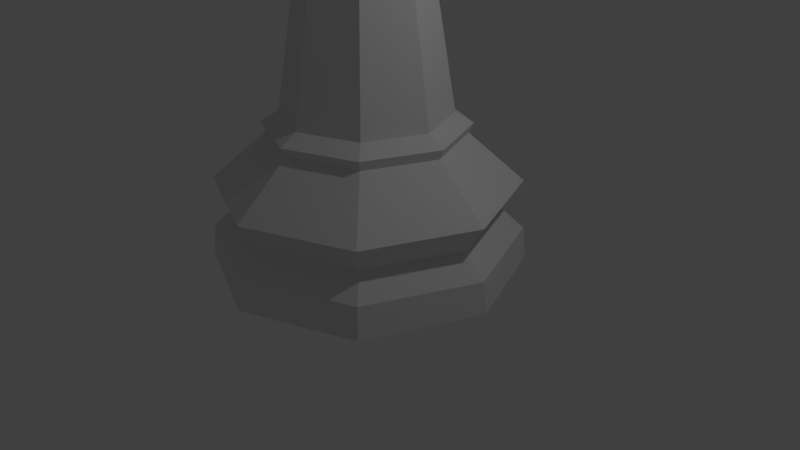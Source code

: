 # Source: queen-low-poly-crown.blend  (saved by Blender 2.78.0; exported with 4.5.12 LTS)
import bpy
from mathutils import Matrix  # noqa: F401  (used for matrix-valued properties, if any)

bpy.ops.wm.read_factory_settings(use_empty=True)
scene = bpy.context.scene
scene.name = 'Scene'

# ---- collections
col_collection_1 = bpy.data.collections.new('Collection 1'); scene.collection.children.link(col_collection_1)

# ---- world
world_world = bpy.data.worlds.new('World'); scene.world = world_world
world_world.color = (0.05088, 0.05088, 0.05088)
world_world.use_sun_shadow = False
world_world.sun_shadow_jitter_overblur = 0.0
world_world.cycles.sampling_method = 'MANUAL'

# ---- cameras
cam_camera = bpy.data.cameras.new('Camera')
cam_camera.clip_end = 100.0
cam_camera.lens = 35.0
cam_camera.sensor_width = 32.0
cam_camera.sensor_height = 18.0
cam_camera.ortho_scale = 7.314
cam_camera.dof.focus_distance = 0.0
cam_camera.dof.aperture_fstop = 128.0

# ---- lights
light_lamp = bpy.data.lights.new('Lamp', 'POINT')
light_lamp.transmission_factor = 0.0
light_lamp.cutoff_distance = 30.0
light_lamp.energy = 100.0
light_lamp.shadow_buffer_clip_start = 1.001
light_lamp.shadow_soft_size = 0.1
light_lamp.shadow_maximum_resolution = 0.006
light_lamp.use_absolute_resolution = True

# ---- meshes
me_sphere_002 = bpy.data.meshes.new('Sphere.002')
me_sphere_002.from_pydata([(-8.416e-08, 0.8196, 6.313), (-0.5796, 0.5796, 6.313), (-0.8196, -6.19e-07, 6.313), (-0.5796, -0.5796, 6.313), (-8.416e-08, -0.8196, 6.313), (0.5796, -0.5796, 6.313), (0.8196, -6.19e-07, 6.313), (0.5796, 0.5796, 6.313), (0.5329, 0.5329, 6.234), (0.7536, -6.195e-07, 6.234), (0.5329, -0.5329, 6.234), (1.309e-08, 2.0, 0.2843), (1.104e-07, 1.052, 2.212), (1.414, 1.414, 0.2843), (0.7437, 0.7437, 2.212), (2.0, -3.989e-07, 0.2843), (1.052, -1.556e-07, 2.212), (1.414, -1.414, 0.2843), (0.7437, -0.7437, 2.212), (-6.356e-07, -2.0, 0.2843), (-2.14e-07, -1.052, 2.212), (-1.414, -1.414, 0.2843), (-0.7437, -0.7437, 2.212), (-2.0, 1.385e-06, 0.2843), (-1.052, 7.851e-07, 2.212), (-1.414, 1.414, 0.2843), (-0.7437, 0.7437, 2.212), (1.309e-08, 1.916, 1.338), (1.354, 1.354, 1.338), (1.916, -3.664e-07, 1.338), (1.354, -1.354, 1.338), (-6.032e-07, -1.916, 1.338), (-1.354, -1.354, 1.338), (-1.916, 1.336e-06, 1.338), (-1.354, 1.354, 1.338), (1.104e-07, 1.276, 2.078), (0.9025, 0.9025, 2.078), (1.276, -2.043e-07, 2.078), (0.9025, -0.9025, 2.078), (-3.113e-07, -1.276, 2.078), (-0.9025, -0.9025, 2.078), (-1.276, 9.31e-07, 2.078), (-0.9025, 0.9025, 2.078), (4.553e-08, 1.66, 0.9581), (1.173, 1.173, 0.9581), (1.66, -3.016e-07, 0.9581), (1.173, -1.173, 0.9581), (-4.735e-07, -1.66, 0.9581), (-1.173, -1.173, 0.9581), (-1.66, 1.174e-06, 0.9581), (-1.173, 1.173, 0.9581), (1.104e-07, 1.221, 1.952), (0.8633, 0.8633, 1.952), (1.221, -1.88e-07, 1.952), (0.8633, -0.8633, 1.952), (-3.113e-07, -1.221, 1.952), (-0.8633, -0.8633, 1.952), (-1.221, 8.986e-07, 1.952), (-0.8633, 0.8633, 1.952), (1.309e-08, 1.948, 0.6886), (1.378, 1.378, 0.6886), (1.948, -3.827e-07, 0.6886), (1.378, -1.378, 0.6886), (-6.032e-07, -1.948, 0.6886), (-1.378, -1.378, 0.6886), (-1.948, 1.353e-06, 0.6886), (-1.378, 1.378, 0.6886), (-0.6945, 5.413e-07, 4.361), (0.4911, 0.4911, 4.361), (1.428e-07, 0.6945, 4.361), (-9.921e-08, -0.6945, 4.361), (-0.4911, 0.4911, 4.361), (0.4911, -0.4911, 4.361), (-0.4911, -0.4911, 4.361), (0.6945, -6.355e-08, 4.361), (-6.607e-08, -0.7536, 6.234), (0.5442, 0.5442, 5.338), (0.7696, -6.422e-07, 5.338), (0.5442, -0.5442, 5.338), (4.553e-08, -0.7696, 5.338), (-0.5329, -0.5329, 6.234), (-0.5442, -0.5442, 5.338), (-0.7696, -6.422e-07, 5.338), (-0.5442, 0.5442, 5.338), (1.309e-08, 0.7696, 5.338), (-0.7536, -6.195e-07, 6.234), (-0.5329, 0.5329, 6.234), (-6.607e-08, 0.7536, 6.234), (3.062e-08, 0.7536, 6.056), (-0.5329, 0.5329, 6.056), (-0.7536, -6.195e-07, 6.056), (-0.5329, -0.5329, 6.056), (3.062e-08, -0.7536, 6.056), (0.5329, -0.5329, 6.056), (0.7536, -6.195e-07, 6.056), (0.5329, 0.5329, 6.056), (0.6814, 0.6814, 5.918), (0.9637, -6.177e-07, 5.918), (0.6814, -0.6814, 5.918), (3.661e-08, -0.9637, 5.918), (-0.6814, -0.6814, 5.918), (-0.9637, -6.177e-07, 5.918), (-0.6814, 0.6814, 5.918), (3.661e-08, 0.9637, 5.918), (2.046e-08, 0.9576, 5.77), (-0.6771, 0.6771, 5.77), (-0.9576, -6.178e-07, 5.77), (-0.6771, -0.6771, 5.77), (2.046e-08, -0.9576, 5.77), (0.6771, -0.6771, 5.77), (0.9576, -6.178e-07, 5.77), (0.6771, 0.6771, 5.77), (-8.218e-08, 0.7536, 6.396), (-0.5329, 0.5329, 6.396), (-0.7536, -6.195e-07, 6.396), (-0.5329, -0.5329, 6.396), (-8.218e-08, -0.7536, 6.396), (0.5329, -0.5329, 6.396), (0.7536, -6.195e-07, 6.396), (0.5329, 0.5329, 6.396), (0.8948, 0.8948, 5.543), (0.8962, 0.8962, 5.626), (1.267, -6.055e-07, 5.626), (1.265, -6.084e-07, 5.543), (0.8962, -0.8962, 5.626), (0.8948, -0.8948, 5.543), (2.463e-09, -1.267, 5.626), (4.883e-09, -1.265, 5.543), (-0.8962, -0.8962, 5.626), (-0.8948, -0.8948, 5.543), (-1.267, -6.055e-07, 5.626), (-1.265, -6.084e-07, 5.543), (-0.8962, 0.8962, 5.626), (-0.8948, 0.8948, 5.543), (2.463e-09, 1.267, 5.626), (-3.896e-10, 1.265, 5.543), (-0.5644, -0.5644, 7.006), (-0.7982, -6.439e-07, 7.006), (0.5644, -0.5644, 7.006), (-9.285e-08, -0.7982, 7.006), (0.5644, 0.5644, 7.006), (0.7982, -6.121e-07, 7.006), (-7.468e-08, 0.7982, 7.006), (-0.5644, 0.5644, 7.006), (0.5814, -6.165e-07, 7.198), (0.4111, -0.4111, 7.198), (5.125e-07, -0.5814, 7.198), (-0.4111, -0.4111, 7.198), (0.4111, 0.4111, 7.198), (-0.5814, -6.397e-07, 7.198), (-0.4111, 0.4111, 7.198), (5.257e-07, 0.5814, 7.198), (0.1425, 0.1425, 7.792), (0.2016, 0.2016, 7.59), (0.2016, -2.429e-08, 7.792), (0.2851, -1.58e-08, 7.59), (0.1425, -0.1425, 7.792), (0.2016, -0.2016, 7.59), (9.127e-09, -0.2016, 7.792), (6.308e-10, -0.2851, 7.59), (-1.762e-08, -4.255e-08, 7.875), (-0.1425, -0.1425, 7.792), (-0.2016, -0.2016, 7.59), (-0.2016, -2.429e-08, 7.792), (-0.2851, -1.58e-08, 7.59), (-0.1425, 0.1425, 7.792), (-0.2016, 0.2016, 7.59), (6.308e-10, 0.2016, 7.792), (6.308e-10, 0.2851, 7.59), (1.107e-06, 0.2072, 7.402), (-0.1465, 0.1465, 7.402), (0.1465, 0.1465, 7.402), (-0.2072, -6.374e-07, 7.402), (0.1465, -0.1465, 7.402), (1.102e-06, -0.2072, 7.402), (0.2072, -6.292e-07, 7.402), (-0.1465, -0.1465, 7.402), (-1.011, -6.391e-07, 6.978), (-0.7146, 0.7146, 6.978), (-8.441e-08, 1.011, 6.978), (0.7146, 0.7146, 6.978), (1.011, -6.114e-07, 6.978), (0.7146, -0.7146, 6.978), (-1.002e-07, -1.011, 6.978), (-0.7146, -0.7146, 6.978), (-1.021, -0.423, 7.4), (0.423, -1.021, 7.4), (1.021, 0.423, 7.4), (0.423, 1.021, 7.4), (-0.423, -1.021, 7.4), (-1.021, 0.423, 7.4), (1.021, -0.423, 7.4), (-0.423, 1.021, 7.4)], [], [(87, 0, 7, 8), (85, 2, 1, 86), (75, 4, 3, 80), (10, 5, 4, 75), (9, 6, 5, 10), (86, 1, 0, 87), (8, 7, 6, 9), (5, 117, 116, 4), (91, 80, 85, 90), (93, 10, 75, 92), (89, 86, 87, 88), (92, 75, 80, 91), (90, 85, 86, 89), (94, 9, 10, 93), (38, 18, 20, 39), (37, 16, 18, 38), (54, 30, 29, 53), (58, 34, 33, 57), (57, 33, 32, 56), (36, 14, 16, 37), (53, 29, 28, 52), (13, 15, 17, 19, 21, 23, 25, 11), (59, 43, 44, 60), (66, 50, 43, 59), (42, 26, 12, 35), (65, 49, 50, 66), (56, 40, 41, 57), (58, 42, 35, 51), (54, 38, 39, 55), (64, 48, 49, 65), (63, 47, 48, 64), (35, 12, 14, 36), (62, 46, 47, 63), (57, 41, 42, 58), (51, 35, 36, 52), (55, 39, 40, 56), (61, 45, 46, 62), (60, 44, 45, 61), (41, 24, 26, 42), (11, 59, 60, 13), (53, 37, 38, 54), (52, 36, 37, 53), (25, 66, 59, 11), (23, 65, 66, 25), (40, 22, 24, 41), (21, 64, 65, 23), (56, 32, 31, 55), (51, 27, 34, 58), (19, 63, 64, 21), (17, 62, 63, 19), (52, 28, 27, 51), (55, 31, 30, 54), (74, 77, 78, 72), (15, 61, 62, 17), (39, 20, 22, 40), (13, 60, 61, 15), (27, 43, 50, 34), (34, 50, 49, 33), (33, 49, 48, 32), (32, 48, 47, 31), (31, 47, 46, 30), (30, 46, 45, 29), (29, 45, 44, 28), (28, 44, 43, 27), (20, 18, 72, 70), (24, 22, 73, 67), (26, 24, 67, 71), (22, 20, 70, 73), (18, 16, 74, 72), (16, 14, 68, 74), (12, 26, 71, 69), (14, 12, 69, 68), (76, 120, 123, 77), (108, 99, 100, 107), (80, 3, 2, 85), (134, 104, 111, 121), (105, 102, 103, 104), (88, 87, 8, 95), (122, 110, 109, 124), (111, 96, 97, 110), (101, 90, 89, 102), (124, 109, 108, 126), (96, 95, 94, 97), (97, 94, 93, 98), (126, 108, 107, 128), (95, 8, 9, 94), (99, 92, 91, 100), (128, 107, 106, 130), (102, 89, 88, 103), (109, 98, 99, 108), (79, 127, 129, 81), (130, 106, 105, 132), (83, 133, 135, 84), (81, 129, 131, 82), (132, 105, 104, 134), (106, 101, 102, 105), (69, 84, 76, 68), (67, 82, 83, 71), (73, 81, 82, 67), (70, 79, 81, 73), (72, 78, 79, 70), (71, 83, 84, 69), (68, 76, 77, 74), (121, 111, 110, 122), (104, 103, 96, 111), (77, 123, 125, 78), (103, 88, 95, 96), (78, 125, 127, 79), (110, 97, 98, 109), (107, 100, 101, 106), (98, 93, 92, 99), (82, 131, 133, 83), (100, 91, 90, 101), (6, 118, 117, 5), (4, 116, 115, 3), (3, 115, 114, 2), (1, 113, 112, 0), (0, 112, 119, 7), (2, 114, 113, 1), (7, 119, 118, 6), (121, 122, 123, 120), (122, 124, 125, 123), (124, 126, 127, 125), (126, 128, 129, 127), (128, 130, 131, 129), (133, 131, 130, 132), (135, 133, 132, 134), (134, 121, 120, 135), (84, 135, 120, 76), (145, 144, 175, 173), (147, 146, 174, 176), (144, 148, 171, 175), (149, 147, 176, 172), (151, 150, 170, 169), (150, 149, 172, 170), (148, 151, 169, 171), (146, 145, 173, 174), (139, 138, 145, 146), (140, 142, 151, 148), (143, 137, 149, 150), (142, 143, 150, 151), (137, 136, 147, 149), (141, 140, 148, 144), (136, 139, 146, 147), (138, 141, 144, 145), (167, 160, 152), (168, 167, 152, 153), (152, 160, 154), (153, 152, 154, 155), (154, 160, 156), (155, 154, 156, 157), (156, 160, 158), (157, 156, 158, 159), (158, 160, 161), (159, 158, 161, 162), (161, 160, 163), (162, 161, 163, 164), (163, 160, 165), (164, 163, 165, 166), (166, 165, 167, 168), (165, 160, 167), (171, 169, 168, 153), (170, 172, 164, 166), (174, 173, 157, 159), (175, 171, 153, 155), (173, 175, 155, 157), (172, 176, 162, 164), (169, 170, 166, 168), (176, 174, 159, 162), (179, 188, 180), (115, 184, 177, 114), (116, 183, 184, 115), (117, 182, 183, 116), (118, 181, 182, 117), (119, 180, 181, 118), (112, 179, 180, 119), (113, 178, 179, 112), (114, 177, 178, 113), (179, 142, 188), (142, 179, 192), (179, 178, 192), (178, 143, 192), (142, 140, 188), (142, 192, 143), (143, 178, 190), (178, 177, 190), (143, 190, 137), (190, 177, 137), (137, 177, 185), (177, 184, 185), (184, 136, 185), (136, 137, 185), (139, 136, 189), (184, 189, 136), (184, 183, 189), (189, 183, 139), (138, 139, 186), (139, 183, 186), (183, 182, 186), (186, 182, 138), (138, 182, 191), (138, 191, 141), (182, 181, 191), (191, 181, 141), (141, 181, 187), (141, 187, 140), (181, 180, 187), (187, 180, 140), (188, 140, 180)])
me_sphere_002.use_remesh_preserve_volume = False
me_sphere_002.use_remesh_preserve_attributes = False
me_sphere_002.use_mirror_vertex_groups = False
me_sphere_002.update()

# ---- objects
ob_queen = bpy.data.objects.new('Queen', me_sphere_002)
ob_lamp = bpy.data.objects.new('Lamp', light_lamp)
ob_camera = bpy.data.objects.new('Camera', cam_camera)

# ---- transforms, parenting, visibility, modifiers, constraints
ob_queen.location = (0.0, 0.0, -0.2843)
ob_queen.lineart.crease_threshold = 0.0
ob_lamp.location = (4.076, 1.005, 5.904)
ob_lamp.rotation_euler = (0.6503, 0.05522, 1.866)
ob_lamp.lock_rotations_4d = False
ob_lamp.empty_display_type = 'ARROWS'
ob_lamp.color = (0.0, 0.0, 0.0, 0.0)
ob_lamp.lineart.crease_threshold = 0.0
ob_camera.location = (7.481, -6.508, 5.344)
ob_camera.rotation_euler = (1.109, 0.0, 0.8149)
ob_camera.lock_rotations_4d = False
ob_camera.empty_display_type = 'ARROWS'
ob_camera.color = (0.0, 0.0, 0.0, 0.0)
ob_camera.display_type = 'WIRE'
ob_camera.lineart.crease_threshold = 0.0

# ---- collection membership
col_collection_1.objects.link(ob_queen)
col_collection_1.objects.link(ob_lamp)
col_collection_1.objects.link(ob_camera)

# ---- scene / render settings (as saved in the file)
scene.camera = ob_camera
scene.frame_start = 1; scene.frame_end = 250; scene.frame_set(1)
scene.render.engine = 'BLENDER_EEVEE_NEXT'
scene.render.resolution_percentage = 50
scene.render.dither_intensity = 0.0
scene.cycles.use_denoising = False
scene.cycles.samples = 128
scene.cycles.sampling_pattern = 'TABULATED_SOBOL'
scene.cycles.light_sampling_threshold = 0.0
scene.cycles.use_adaptive_sampling = False
scene.cycles.use_light_tree = False
scene.cycles.blur_glossy = 0.0
scene.cycles.sample_clamp_indirect = 0.0
scene.view_settings.view_transform = 'Standard'
bpy.context.view_layer.update()
